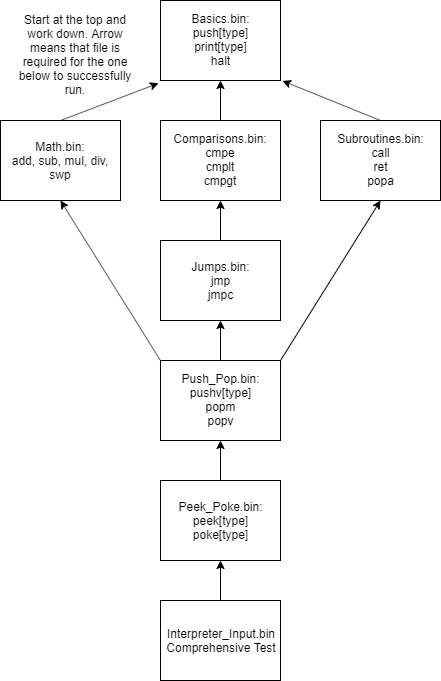

The diagram above was exported from draw.io. Its source (the exported page's mxGraphModel, read from the mxfile embedded in the PNG):
<mxGraphModel dx="1024" dy="522" grid="1" gridSize="10" guides="1" tooltips="1" connect="1" arrows="1" fold="1" page="1" pageScale="1" pageWidth="850" pageHeight="1100" math="0" shadow="0">
  <root>
    <mxCell id="0" />
    <mxCell id="1" parent="0" />
    <mxCell id="EF1wouyqMoCCBKE9MQ_c-1" value="Basics.bin:&lt;br&gt;push[type]&lt;br&gt;print[type]&lt;br&gt;halt" style="rounded=0;whiteSpace=wrap;html=1;" parent="1" vertex="1">
      <mxGeometry x="240" y="120" width="120" height="80" as="geometry" />
    </mxCell>
    <mxCell id="EF1wouyqMoCCBKE9MQ_c-3" value="Math.bin:&lt;br&gt;add, sub, mul, div, swp" style="rounded=0;whiteSpace=wrap;html=1;" parent="1" vertex="1">
      <mxGeometry x="80" y="240" width="120" height="80" as="geometry" />
    </mxCell>
    <mxCell id="EF1wouyqMoCCBKE9MQ_c-4" value="Comparisons.bin:&lt;br&gt;cmpe&lt;br&gt;cmplt&lt;br&gt;cmpgt" style="rounded=0;whiteSpace=wrap;html=1;" parent="1" vertex="1">
      <mxGeometry x="240" y="240" width="120" height="80" as="geometry" />
    </mxCell>
    <mxCell id="EF1wouyqMoCCBKE9MQ_c-5" value="" style="endArrow=classic;html=1;entryX=-0.017;entryY=1.035;entryDx=0;entryDy=0;entryPerimeter=0;exitX=0.5;exitY=0;exitDx=0;exitDy=0;" parent="1" source="EF1wouyqMoCCBKE9MQ_c-3" target="EF1wouyqMoCCBKE9MQ_c-1" edge="1">
      <mxGeometry width="50" height="50" relative="1" as="geometry">
        <mxPoint x="140" y="240" as="sourcePoint" />
        <mxPoint x="190" y="190" as="targetPoint" />
      </mxGeometry>
    </mxCell>
    <mxCell id="EF1wouyqMoCCBKE9MQ_c-6" value="" style="endArrow=classic;html=1;entryX=0.5;entryY=1;entryDx=0;entryDy=0;" parent="1" target="EF1wouyqMoCCBKE9MQ_c-1" edge="1">
      <mxGeometry width="50" height="50" relative="1" as="geometry">
        <mxPoint x="300" y="240" as="sourcePoint" />
        <mxPoint x="350" y="190" as="targetPoint" />
      </mxGeometry>
    </mxCell>
    <mxCell id="EF1wouyqMoCCBKE9MQ_c-7" value="Jumps.bin:&lt;br&gt;jmp&lt;br&gt;jmpc" style="rounded=0;whiteSpace=wrap;html=1;" parent="1" vertex="1">
      <mxGeometry x="240" y="360" width="120" height="80" as="geometry" />
    </mxCell>
    <mxCell id="EF1wouyqMoCCBKE9MQ_c-8" value="" style="endArrow=classic;html=1;entryX=0.5;entryY=1;entryDx=0;entryDy=0;" parent="1" target="EF1wouyqMoCCBKE9MQ_c-4" edge="1">
      <mxGeometry width="50" height="50" relative="1" as="geometry">
        <mxPoint x="300" y="360" as="sourcePoint" />
        <mxPoint x="350" y="310" as="targetPoint" />
      </mxGeometry>
    </mxCell>
    <mxCell id="EF1wouyqMoCCBKE9MQ_c-10" value="Subroutines.bin:&lt;br&gt;call&lt;br&gt;ret&lt;br&gt;popa" style="rounded=0;whiteSpace=wrap;html=1;" parent="1" vertex="1">
      <mxGeometry x="400" y="240" width="120" height="80" as="geometry" />
    </mxCell>
    <mxCell id="EF1wouyqMoCCBKE9MQ_c-13" value="" style="endArrow=classic;html=1;entryX=1.017;entryY=1.005;entryDx=0;entryDy=0;entryPerimeter=0;exitX=0.5;exitY=0;exitDx=0;exitDy=0;" parent="1" source="EF1wouyqMoCCBKE9MQ_c-10" target="EF1wouyqMoCCBKE9MQ_c-1" edge="1">
      <mxGeometry width="50" height="50" relative="1" as="geometry">
        <mxPoint x="400" y="240" as="sourcePoint" />
        <mxPoint x="450" y="190" as="targetPoint" />
      </mxGeometry>
    </mxCell>
    <mxCell id="EF1wouyqMoCCBKE9MQ_c-14" value="Push_Pop.bin:&lt;br&gt;pushv[type]&lt;br&gt;popm&lt;br&gt;popv" style="rounded=0;whiteSpace=wrap;html=1;" parent="1" vertex="1">
      <mxGeometry x="240" y="480" width="120" height="80" as="geometry" />
    </mxCell>
    <mxCell id="EF1wouyqMoCCBKE9MQ_c-15" value="" style="endArrow=classic;html=1;entryX=0.5;entryY=1;entryDx=0;entryDy=0;" parent="1" target="EF1wouyqMoCCBKE9MQ_c-3" edge="1">
      <mxGeometry width="50" height="50" relative="1" as="geometry">
        <mxPoint x="240" y="480" as="sourcePoint" />
        <mxPoint x="290" y="430" as="targetPoint" />
      </mxGeometry>
    </mxCell>
    <mxCell id="EF1wouyqMoCCBKE9MQ_c-16" value="" style="endArrow=classic;html=1;entryX=0.5;entryY=1;entryDx=0;entryDy=0;" parent="1" target="EF1wouyqMoCCBKE9MQ_c-10" edge="1">
      <mxGeometry width="50" height="50" relative="1" as="geometry">
        <mxPoint x="360" y="480" as="sourcePoint" />
        <mxPoint x="410" y="430" as="targetPoint" />
      </mxGeometry>
    </mxCell>
    <mxCell id="EF1wouyqMoCCBKE9MQ_c-17" value="" style="endArrow=classic;html=1;entryX=0.5;entryY=1;entryDx=0;entryDy=0;" parent="1" target="EF1wouyqMoCCBKE9MQ_c-7" edge="1">
      <mxGeometry width="50" height="50" relative="1" as="geometry">
        <mxPoint x="300" y="480" as="sourcePoint" />
        <mxPoint x="350" y="430" as="targetPoint" />
      </mxGeometry>
    </mxCell>
    <mxCell id="EF1wouyqMoCCBKE9MQ_c-21" value="Peek_Poke.bin:&lt;br&gt;peek[type]&lt;br&gt;poke[type]" style="rounded=0;whiteSpace=wrap;html=1;" parent="1" vertex="1">
      <mxGeometry x="240" y="600" width="120" height="80" as="geometry" />
    </mxCell>
    <mxCell id="EF1wouyqMoCCBKE9MQ_c-24" value="" style="endArrow=classic;html=1;entryX=0.5;entryY=1;entryDx=0;entryDy=0;" parent="1" target="EF1wouyqMoCCBKE9MQ_c-14" edge="1">
      <mxGeometry width="50" height="50" relative="1" as="geometry">
        <mxPoint x="300" y="600" as="sourcePoint" />
        <mxPoint x="350" y="550" as="targetPoint" />
      </mxGeometry>
    </mxCell>
    <mxCell id="EF1wouyqMoCCBKE9MQ_c-25" value="Interpreter_Input.bin&lt;br&gt;Comprehensive Test" style="rounded=0;whiteSpace=wrap;html=1;" parent="1" vertex="1">
      <mxGeometry x="240" y="720" width="120" height="80" as="geometry" />
    </mxCell>
    <mxCell id="EF1wouyqMoCCBKE9MQ_c-26" value="" style="endArrow=classic;html=1;exitX=0.5;exitY=0;exitDx=0;exitDy=0;" parent="1" source="EF1wouyqMoCCBKE9MQ_c-25" edge="1">
      <mxGeometry width="50" height="50" relative="1" as="geometry">
        <mxPoint x="250" y="730" as="sourcePoint" />
        <mxPoint x="300" y="680" as="targetPoint" />
      </mxGeometry>
    </mxCell>
    <mxCell id="QP9RNOiWrMzDOHqnI5Nc-1" value="Start at the top and work down. Arrow means that file is required for the one below to successfully run." style="text;html=1;strokeColor=none;fillColor=none;align=center;verticalAlign=middle;whiteSpace=wrap;rounded=0;" vertex="1" parent="1">
      <mxGeometry x="90" y="130" width="130" height="90" as="geometry" />
    </mxCell>
  </root>
</mxGraphModel>